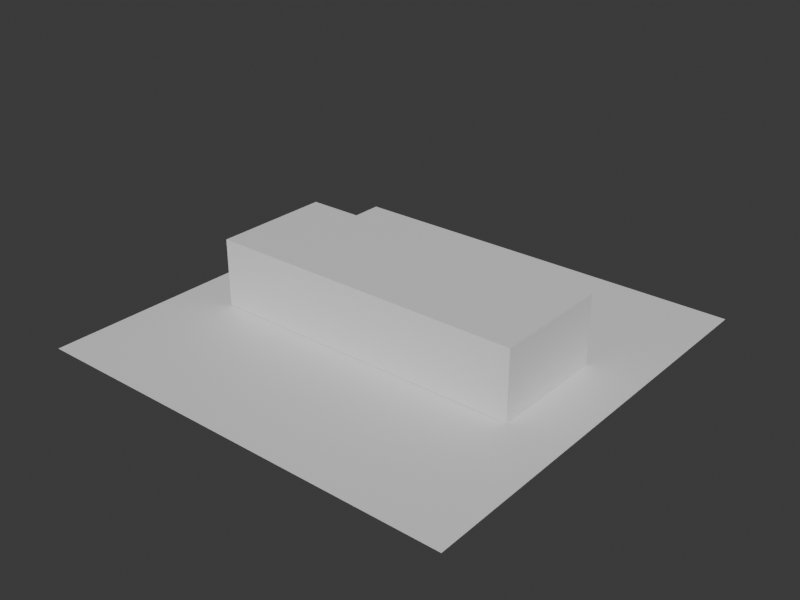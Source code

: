 # Source: osm-way-864847881-massing.blend  (saved by Blender 5.2.44; exported with 4.5.12 LTS)
import bpy
from mathutils import Matrix  # noqa: F401  (used for matrix-valued properties, if any)

bpy.ops.wm.read_factory_settings(use_empty=True)
scene = bpy.context.scene
scene.name = 'Scene'

# ---- collections
col_collection = bpy.data.collections.new('Collection'); scene.collection.children.link(col_collection)

# ---- materials (node trees are filled in below, after node groups)
mat_osm_way_864847881_massing_material = bpy.data.materials.new('osm-way-864847881-massing-material')
mat_osm_way_864847881_massing_material.diffuse_color = (0.7027, 0.6436, 0.5693, 1.0)
mat_osm_way_864847881_massing_material.roughness = 0.95
mat_test_preview_ground_material = bpy.data.materials.new('test-preview-ground-material')
mat_test_preview_ground_material.diffuse_color = (0.14, 0.17, 0.18, 1.0)

# ---- material node trees
mat_osm_way_864847881_massing_material.use_nodes = True; mat_osm_way_864847881_massing_material.node_tree.nodes.clear()
_N = mat_osm_way_864847881_massing_material.node_tree.nodes; _L = mat_osm_way_864847881_massing_material.node_tree.links
n0 = _N.new('ShaderNodeBsdfPrincipled'); n0.name = 'Principled BSDF'; n0.location = (-200, 100)
n0.inputs[10].default_value = 0.005
n1 = _N.new('ShaderNodeOutputMaterial'); n1.name = 'Material Output'; n1.location = (200, 100)
_L.new(n0.outputs[0], n1.inputs[0])
n1.is_active_output = True
mat_test_preview_ground_material.use_nodes = True; mat_test_preview_ground_material.node_tree.nodes.clear()
_N = mat_test_preview_ground_material.node_tree.nodes; _L = mat_test_preview_ground_material.node_tree.links
n0 = _N.new('ShaderNodeBsdfPrincipled'); n0.name = 'Principled BSDF'; n0.location = (-200, 100)
n0.inputs[10].default_value = 0.005
n1 = _N.new('ShaderNodeOutputMaterial'); n1.name = 'Material Output'; n1.location = (200, 100)
_L.new(n0.outputs[0], n1.inputs[0])
n1.is_active_output = True

# ---- world
world_world = bpy.data.worlds.new('World'); scene.world = world_world
world_world.use_nodes = True; world_world.node_tree.nodes.clear()
_N = world_world.node_tree.nodes; _L = world_world.node_tree.links
n0 = _N.new('ShaderNodeOutputWorld'); n0.name = 'World Output'; n0.location = (200, 100)
n1 = _N.new('ShaderNodeBackground'); n1.name = 'Background'; n1.location = (-200, 100)
n1.inputs[0].default_value = (0.05088, 0.05088, 0.05088, 1.0)
_L.new(n1.outputs[0], n0.inputs[0])
n0.is_active_output = True
world_world.color = (0.03, 0.04, 0.045)
world_world.sun_shadow_jitter_overblur = 0.0

# ---- meshes
me_osm_way_864847881_massing_mesh = bpy.data.meshes.new('osm-way-864847881-massing-mesh')
me_osm_way_864847881_massing_mesh.from_pydata([(-9.084, -3.419, 0.0), (9.092, -3.419, 0.0), (9.083, 3.419, 0.0), (-9.092, 3.419, 0.0), (-9.084, -3.419, 3.889), (9.092, -3.419, 3.889), (9.083, 3.419, 3.889), (-9.092, 3.419, 3.889)], [], [(3, 2, 1, 0), (4, 5, 6, 7), (0, 1, 5, 4), (1, 2, 6, 5), (2, 3, 7, 6), (3, 0, 4, 7)])
me_osm_way_864847881_massing_mesh.materials.append(mat_osm_way_864847881_massing_material)
me_osm_way_864847881_massing_mesh.update()
me_plane = bpy.data.meshes.new('Plane')
me_plane.from_pydata([(-12.27, -12.27, 0.0), (12.27, -12.27, 0.0), (-12.27, 12.27, 0.0), (12.27, 12.27, 0.0)], [], [(0, 1, 3, 2)])
_uv = me_plane.uv_layers.new(name='UVMap')
_uv.uv.foreach_set('vector', [0.0, 0.0, 1.0, 0.0, 1.0, 1.0, 0.0, 1.0])
me_plane.materials.append(mat_test_preview_ground_material)
me_plane.update()

# ---- objects
ob_osm_way_864847881_massing = bpy.data.objects.new('osm-way-864847881-massing', me_osm_way_864847881_massing_mesh)
ob_test_preview_ground = bpy.data.objects.new('test-preview-ground', me_plane)

# ---- transforms, parenting, visibility, modifiers, constraints
ob_osm_way_864847881_massing.location = (0.0, 0.0, 0.0)
ob_test_preview_ground.location = (-1.764e-05, -2.897e-05, -0.025)

# ---- collection membership
col_collection.objects.link(ob_osm_way_864847881_massing)
col_collection.objects.link(ob_test_preview_ground)

# ---- scene / render settings (as saved in the file)
scene.frame_start = 1; scene.frame_end = 250; scene.frame_set(1)
scene.render.engine = 'BLENDER_WORKBENCH'
scene.render.resolution_x = 960
scene.render.resolution_y = 720
scene.render.bake_bias = 0.0
scene.render.bake_samples = 0
scene.render.compositor_device = 'GPU'
scene.eevee.use_volume_custom_range = False
scene.eevee.fast_gi_thickness_near = 0.1
scene.eevee.fast_gi_thickness_far = 0.0
scene.eevee.ray_tracing_options.screen_trace_thickness = 0.1
bpy.context.view_layer.update()

# ---- added for rendering (the .blend has no active camera and no usable light): camera, sun
cam_auto = bpy.data.cameras.new('AutoCamera')
cam_auto.lens = 50.0
cam_auto.sensor_width = 36.0
cam_auto.clip_end = 1000.0
ob_auto_camera = bpy.data.objects.new('AutoCamera', cam_auto)
scene.collection.objects.link(ob_auto_camera)
ob_auto_camera.location = (32.3246, -38.7896, 27.7917)
ob_auto_camera.rotation_euler = (1.09748, -7.21219e-08, 0.694738)
scene.camera = ob_auto_camera
light_auto_sun = bpy.data.lights.new('AutoSun', 'SUN')
light_auto_sun.energy = 3.0
light_auto_sun.angle = 0.0523599
ob_auto_sun = bpy.data.objects.new('AutoSun', light_auto_sun)
scene.collection.objects.link(ob_auto_sun)
ob_auto_sun.rotation_euler = (0.872665, 0.174533, 0.523599)
bpy.context.view_layer.update()
